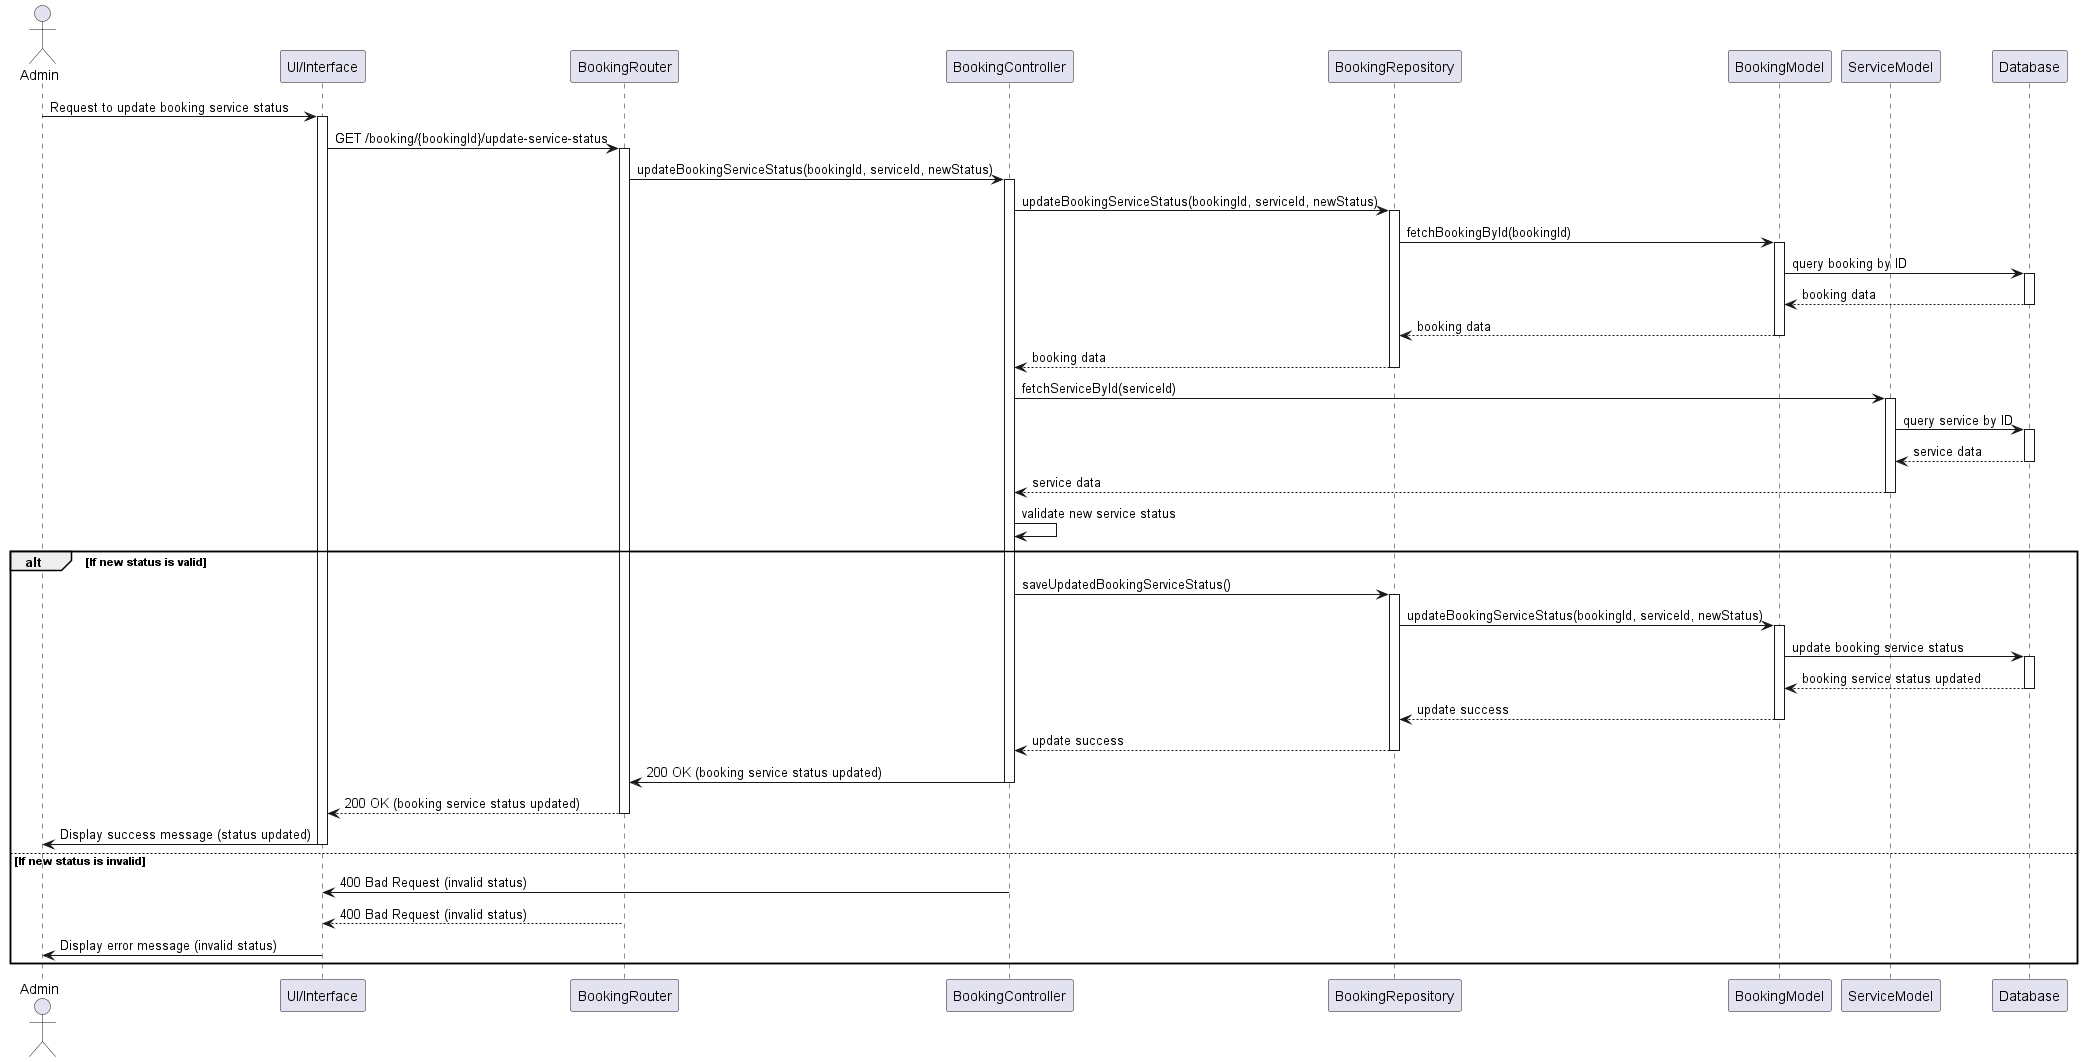

The diagram above was rendered by PlantUML. Its source (embedded in the PNG):
@startuml
actor Admin
participant "UI/Interface" as UI
participant "BookingRouter" as Router
participant "BookingController" as Controller
participant "BookingRepository" as Repository
participant "BookingModel" as BookingModel
participant "ServiceModel" as ServiceModel
participant "Database" as DB

Admin -> UI: Request to update booking service status
activate UI
UI -> Router: GET /booking/{bookingId}/update-service-status
activate Router
Router -> Controller: updateBookingServiceStatus(bookingId, serviceId, newStatus)
activate Controller
Controller -> Repository: updateBookingServiceStatus(bookingId, serviceId, newStatus)
activate Repository

Repository -> BookingModel: fetchBookingById(bookingId)
activate BookingModel
BookingModel -> DB: query booking by ID
activate DB
DB --> BookingModel: booking data
deactivate DB
BookingModel --> Repository: booking data
deactivate BookingModel
Repository --> Controller: booking data
deactivate Repository

Controller -> ServiceModel: fetchServiceById(serviceId)
activate ServiceModel
ServiceModel -> DB: query service by ID
activate DB
DB --> ServiceModel: service data
deactivate DB
ServiceModel --> Controller: service data
deactivate ServiceModel

Controller -> Controller: validate new service status
alt If new status is valid
    Controller -> Repository: saveUpdatedBookingServiceStatus()
    activate Repository
    Repository -> BookingModel: updateBookingServiceStatus(bookingId, serviceId, newStatus)
    activate BookingModel
    BookingModel -> DB: update booking service status
    activate DB
    DB --> BookingModel: booking service status updated
    deactivate DB
    BookingModel --> Repository: update success
    deactivate BookingModel
    Repository --> Controller: update success
    deactivate Repository
    Controller -> Router: 200 OK (booking service status updated)
    deactivate Controller
    Router --> UI: 200 OK (booking service status updated)
    deactivate Router
    UI -> Admin: Display success message (status updated)
    deactivate UI
else If new status is invalid
    Controller -> UI: 400 Bad Request (invalid status)
    deactivate Controller
    Router --> UI: 400 Bad Request (invalid status)
    deactivate Router
    UI -> Admin: Display error message (invalid status)
    deactivate UI
end
@enduml